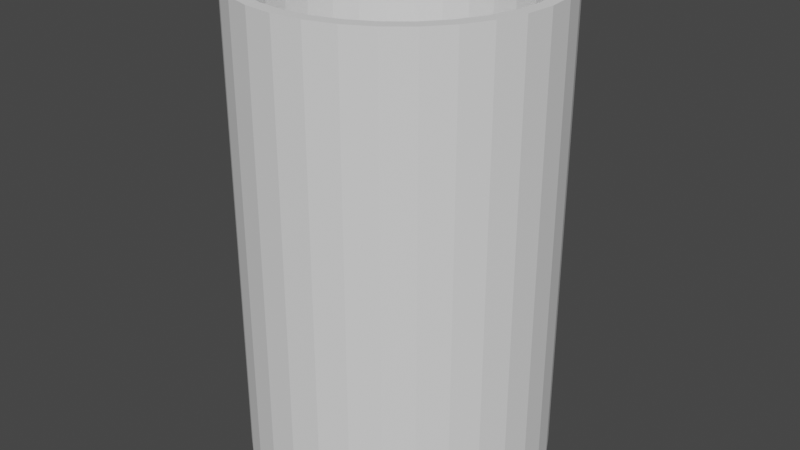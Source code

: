 # Source: cember.blend  (saved by Blender 2.82.7; exported with 4.5.12 LTS)
import bpy
from mathutils import Matrix  # noqa: F401  (used for matrix-valued properties, if any)

bpy.ops.wm.read_factory_settings(use_empty=True)
scene = bpy.context.scene
scene.name = 'Scene'

# ---- collections
col_collection = bpy.data.collections.new('Collection'); scene.collection.children.link(col_collection)

# ---- world
world_world = bpy.data.worlds.new('World'); scene.world = world_world
world_world.use_nodes = True; world_world.node_tree.nodes.clear()
_N = world_world.node_tree.nodes; _L = world_world.node_tree.links
n0 = _N.new('ShaderNodeOutputWorld'); n0.name = 'World Output'; n0.location = (300, 300)
n1 = _N.new('ShaderNodeBackground'); n1.name = 'Background'; n1.location = (10, 300)
n1.inputs[0].default_value = (0.05088, 0.05088, 0.05088, 1.0)
_L.new(n1.outputs[0], n0.inputs[0])
n0.is_active_output = True
world_world.color = (0.05088, 0.05088, 0.05088)
world_world.use_sun_shadow = False
world_world.sun_shadow_jitter_overblur = 0.0

# ---- meshes
me_circle = bpy.data.meshes.new('Circle')
me_circle.from_pydata([(0.0, 0.48, 0.0), (-0.09364, 0.4708, 0.0), (-0.1837, 0.4435, 0.0), (-0.2667, 0.3991, 0.0), (-0.3394, 0.3394, 0.0), (-0.3991, 0.2667, 0.0), (-0.4435, 0.1837, 0.0), (-0.4708, 0.09364, 0.0), (-0.48, 3.624e-08, 0.0), (-0.4708, -0.09364, 0.0), (-0.4435, -0.1837, 0.0), (-0.3991, -0.2667, 0.0), (-0.3394, -0.3394, 0.0), (-0.2667, -0.3991, 0.0), (-0.1837, -0.4435, 0.0), (-0.09364, -0.4708, 0.0), (1.564e-07, -0.48, 0.0), (0.09364, -0.4708, 0.0), (0.1837, -0.4435, 0.0), (0.2667, -0.3991, 0.0), (0.3394, -0.3394, 0.0), (0.3991, -0.2667, 0.0), (0.4435, -0.1837, 0.0), (0.4708, -0.09364, 0.0), (0.48, 4.635e-07, 0.0), (0.4708, 0.09364, 0.0), (0.4435, 0.1837, 0.0), (0.3991, 0.2667, 0.0), (0.3394, 0.3394, 0.0), (0.2667, 0.3991, 0.0), (0.1837, 0.4435, 0.0), (0.09364, 0.4708, 0.0), (0.0, 0.48, 1.5), (-0.09364, 0.4708, 1.5), (-0.1837, 0.4435, 1.5), (-0.2667, 0.3991, 1.5), (-0.3394, 0.3394, 1.5), (-0.3991, 0.2667, 1.5), (-0.4435, 0.1837, 1.5), (-0.4708, 0.09364, 1.5), (-0.48, 3.624e-08, 1.5), (-0.4708, -0.09364, 1.5), (-0.4435, -0.1837, 1.5), (-0.3991, -0.2667, 1.5), (-0.3394, -0.3394, 1.5), (-0.2667, -0.3991, 1.5), (-0.1837, -0.4435, 1.5), (-0.09364, -0.4708, 1.5), (1.564e-07, -0.48, 1.5), (0.09364, -0.4708, 1.5), (0.1837, -0.4435, 1.5), (0.2667, -0.3991, 1.5), (0.3394, -0.3394, 1.5), (0.3991, -0.2667, 1.5), (0.4435, -0.1837, 1.5), (0.4708, -0.09364, 1.5), (0.48, 4.635e-07, 1.5), (0.4708, 0.09364, 1.5), (0.4435, 0.1837, 1.5), (0.3991, 0.2667, 1.5), (0.3394, 0.3394, 1.5), (0.2667, 0.3991, 1.5), (0.1837, 0.4435, 1.5), (0.09364, 0.4708, 1.5)], [], [(4, 5, 37, 36), (31, 0, 32, 63), (18, 19, 51, 50), (5, 6, 38, 37), (19, 20, 52, 51), (6, 7, 39, 38), (20, 21, 53, 52), (7, 8, 40, 39), (21, 22, 54, 53), (8, 9, 41, 40), (22, 23, 55, 54), (9, 10, 42, 41), (23, 24, 56, 55), (10, 11, 43, 42), (24, 25, 57, 56), (11, 12, 44, 43), (25, 26, 58, 57), (12, 13, 45, 44), (26, 27, 59, 58), (13, 14, 46, 45), (0, 1, 33, 32), (27, 28, 60, 59), (14, 15, 47, 46), (1, 2, 34, 33), (28, 29, 61, 60), (15, 16, 48, 47), (2, 3, 35, 34), (29, 30, 62, 61), (16, 17, 49, 48), (3, 4, 36, 35), (30, 31, 63, 62), (17, 18, 50, 49)])
_uv = me_circle.uv_layers.new(name='UVMap')
_uv.uv.foreach_set('vector', [0.0, 0.0, 0.0, 0.0, 0.0, 0.0, 0.0, 0.0, 0.0, 0.0, 0.0, 0.0, 0.0, 0.0, 0.0, 0.0, 0.0, 0.0, 0.0, 0.0, 0.0, 0.0, 0.0, 0.0, 0.0, 0.0, 0.0, 0.0, 0.0, 0.0, 0.0, 0.0, 0.0, 0.0, 0.0, 0.0, 0.0, 0.0, 0.0, 0.0, 0.0, 0.0, 0.0, 0.0, 0.0, 0.0, 0.0, 0.0, 0.0, 0.0, 0.0, 0.0, 0.0, 0.0, 0.0, 0.0, 0.0, 0.0, 0.0, 0.0, 0.0, 0.0, 0.0, 0.0, 0.0, 0.0, 0.0, 0.0, 0.0, 0.0, 0.0, 0.0, 0.0, 0.0, 0.0, 0.0, 0.0, 0.0, 0.0, 0.0, 0.0, 0.0, 0.0, 0.0, 0.0, 0.0, 0.0, 0.0, 0.0, 0.0, 0.0, 0.0, 0.0, 0.0, 0.0, 0.0, 0.0, 0.0, 0.0, 0.0, 0.0, 0.0, 0.0, 0.0, 0.0, 0.0, 0.0, 0.0, 0.0, 0.0, 0.0, 0.0, 0.0, 0.0, 0.0, 0.0, 0.0, 0.0, 0.0, 0.0, 0.0, 0.0, 0.0, 0.0, 0.0, 0.0, 0.0, 0.0, 0.0, 0.0, 0.0, 0.0, 0.0, 0.0, 0.0, 0.0, 0.0, 0.0, 0.0, 0.0, 0.0, 0.0, 0.0, 0.0, 0.0, 0.0, 0.0, 0.0, 0.0, 0.0, 0.0, 0.0, 0.0, 0.0, 0.0, 0.0, 0.0, 0.0, 0.0, 0.0, 0.0, 0.0, 0.0, 0.0, 0.0, 0.0, 0.0, 0.0, 0.0, 0.0, 0.0, 0.0, 0.0, 0.0, 0.0, 0.0, 0.0, 0.0, 0.0, 0.0, 0.0, 0.0, 0.0, 0.0, 0.0, 0.0, 0.0, 0.0, 0.0, 0.0, 0.0, 0.0, 0.0, 0.0, 0.0, 0.0, 0.0, 0.0, 0.0, 0.0, 0.0, 0.0, 0.0, 0.0, 0.0, 0.0, 0.0, 0.0, 0.0, 0.0, 0.0, 0.0, 0.0, 0.0, 0.0, 0.0, 0.0, 0.0, 0.0, 0.0, 0.0, 0.0, 0.0, 0.0, 0.0, 0.0, 0.0, 0.0, 0.0, 0.0, 0.0, 0.0, 0.0, 0.0, 0.0, 0.0, 0.0, 0.0, 0.0, 0.0, 0.0, 0.0, 0.0, 0.0, 0.0, 0.0, 0.0, 0.0, 0.0, 0.0, 0.0, 0.0, 0.0, 0.0, 0.0, 0.0])
me_circle.use_remesh_fix_poles = True
me_circle.use_remesh_preserve_attributes = False
me_circle.use_mirror_vertex_groups = False
me_circle.update()

# ---- objects
ob_circle = bpy.data.objects.new('Circle', me_circle)

# ---- transforms, parenting, visibility, modifiers, constraints
ob_circle.location = (0.0, 0.0, 0.0)
ob_circle.lineart.crease_threshold = 0.0
_m = ob_circle.modifiers.new('Solidify', 'SOLIDIFY')
_m.thickness = 0.04
_m.nonmanifold_merge_threshold = 0.0003

# ---- collection membership
col_collection.objects.link(ob_circle)

# ---- scene / render settings (as saved in the file)
scene.frame_start = 1; scene.frame_end = 250; scene.frame_set(1)
scene.render.engine = 'BLENDER_EEVEE_NEXT'
scene.cycles.use_denoising = False
scene.cycles.samples = 128
scene.cycles.sampling_pattern = 'TABULATED_SOBOL'
scene.cycles.use_adaptive_sampling = False
scene.cycles.use_light_tree = False
scene.view_settings.view_transform = 'Filmic'
bpy.context.view_layer.update()

# ---- added for rendering (the .blend has no active camera and no usable light): camera, sun
cam_auto = bpy.data.cameras.new('AutoCamera')
cam_auto.lens = 50.0
cam_auto.sensor_width = 36.0
cam_auto.clip_end = 1000.0
ob_auto_camera = bpy.data.objects.new('AutoCamera', cam_auto)
scene.collection.objects.link(ob_auto_camera)
ob_auto_camera.location = (1.87188, -2.24626, 2.24751)
ob_auto_camera.rotation_euler = (1.09748, -7.21219e-08, 0.694738)
scene.camera = ob_auto_camera
light_auto_sun = bpy.data.lights.new('AutoSun', 'SUN')
light_auto_sun.energy = 3.0
light_auto_sun.angle = 0.0523599
ob_auto_sun = bpy.data.objects.new('AutoSun', light_auto_sun)
scene.collection.objects.link(ob_auto_sun)
ob_auto_sun.rotation_euler = (0.872665, 0.174533, 0.523599)
bpy.context.view_layer.update()
